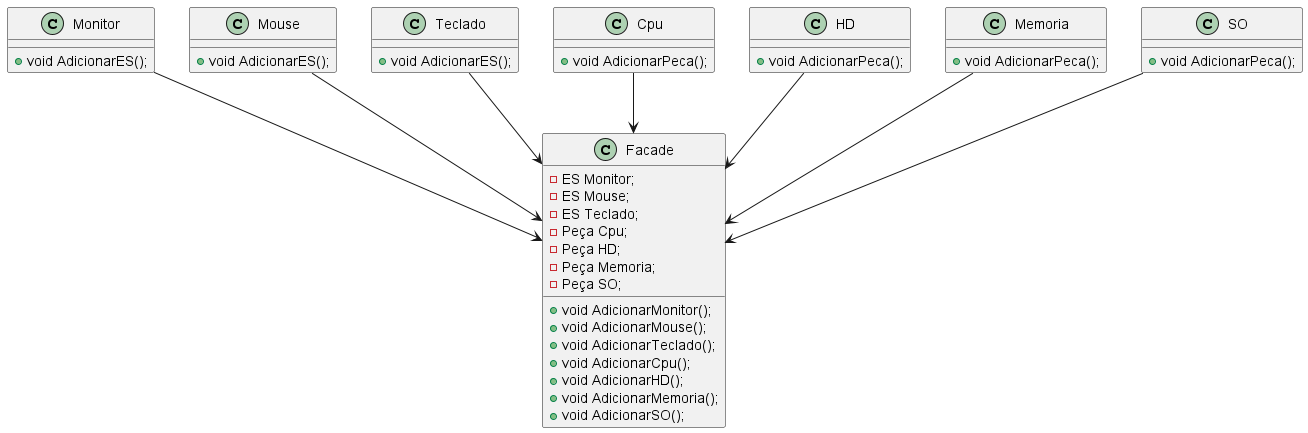

The diagram above was rendered by PlantUML. Its source (embedded in the PNG):
@startuml Facade
class Monitor {
    +void AdicionarES();
}
class Mouse {
    +void AdicionarES();
}
class Teclado{
    +void AdicionarES();
}

Monitor --> Facade 

Mouse --> Facade

Teclado --> Facade



class Cpu {
    +void AdicionarPeca();
}

class HD {
    +void AdicionarPeca();
}

class Memoria {
    +void AdicionarPeca();
}

class SO {
    +void AdicionarPeca();
}



Cpu --> Facade

HD --> Facade

Memoria --> Facade

SO --> Facade



class Facade {
    -ES Monitor;
    -ES Mouse;
    -ES Teclado;
    -Peça Cpu;
    -Peça HD;
    -Peça Memoria;
    -Peça SO;

    +void AdicionarMonitor();
    +void AdicionarMouse();
    +void AdicionarTeclado();
    +void AdicionarCpu();
    +void AdicionarHD();
    +void AdicionarMemoria();
    +void AdicionarSO();
}
@enduml